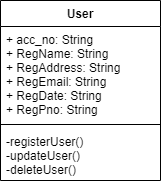

The diagram above was exported from draw.io. Its source (the exported page's mxGraphModel, read from the mxfile embedded in the PNG):
<mxGraphModel dx="1038" dy="579" grid="1" gridSize="10" guides="1" tooltips="1" connect="1" arrows="1" fold="1" page="1" pageScale="1" pageWidth="827" pageHeight="1169" math="0" shadow="0">
  <root>
    <mxCell id="0" />
    <mxCell id="1" parent="0" />
    <mxCell id="quVkaswfvblJGLg7eLkl-1" value="User" style="swimlane;fontStyle=1;align=center;verticalAlign=top;childLayout=stackLayout;horizontal=1;startSize=26;horizontalStack=0;resizeParent=1;resizeParentMax=0;resizeLast=0;collapsible=1;marginBottom=0;" parent="1" vertex="1">
      <mxGeometry x="334" y="60" width="160" height="180" as="geometry" />
    </mxCell>
    <mxCell id="quVkaswfvblJGLg7eLkl-2" value="+ acc_no: String&#10;+ RegName: String&#10;+ RegAddress: String&#10;+ RegEmail: String&#10;+ RegDate: String&#10;+ RegPno: String&#10;" style="text;strokeColor=none;fillColor=none;align=left;verticalAlign=top;spacingLeft=4;spacingRight=4;overflow=hidden;rotatable=0;points=[[0,0.5],[1,0.5]];portConstraint=eastwest;" parent="quVkaswfvblJGLg7eLkl-1" vertex="1">
      <mxGeometry y="26" width="160" height="94" as="geometry" />
    </mxCell>
    <mxCell id="quVkaswfvblJGLg7eLkl-3" value="" style="line;strokeWidth=1;fillColor=none;align=left;verticalAlign=middle;spacingTop=-1;spacingLeft=3;spacingRight=3;rotatable=0;labelPosition=right;points=[];portConstraint=eastwest;" parent="quVkaswfvblJGLg7eLkl-1" vertex="1">
      <mxGeometry y="120" width="160" height="8" as="geometry" />
    </mxCell>
    <mxCell id="quVkaswfvblJGLg7eLkl-4" value="-registerUser()&#10;-updateUser()&#10;-deleteUser()" style="text;strokeColor=none;fillColor=none;align=left;verticalAlign=top;spacingLeft=4;spacingRight=4;overflow=hidden;rotatable=0;points=[[0,0.5],[1,0.5]];portConstraint=eastwest;" parent="quVkaswfvblJGLg7eLkl-1" vertex="1">
      <mxGeometry y="128" width="160" height="52" as="geometry" />
    </mxCell>
  </root>
</mxGraphModel>